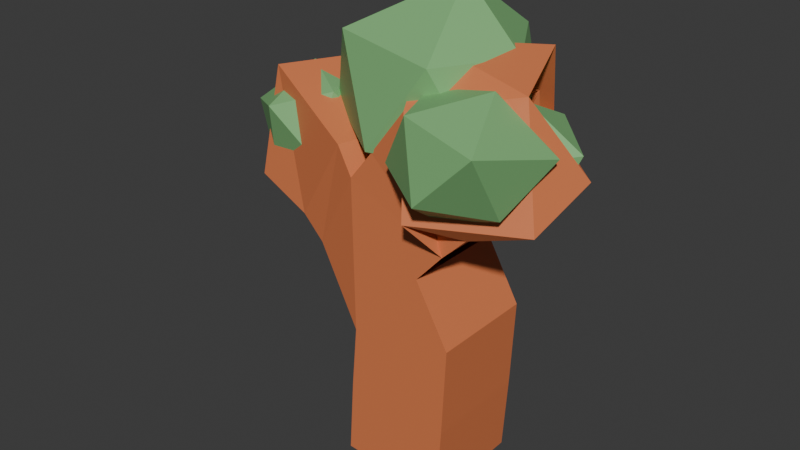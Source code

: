 # Source: tree.blend  (saved by Blender 4.3.34; exported with 4.5.12 LTS)
import bpy
from mathutils import Matrix  # noqa: F401  (used for matrix-valued properties, if any)

bpy.ops.wm.read_factory_settings(use_empty=True)
scene = bpy.context.scene
scene.name = 'Scene'

# ---- collections
col_collection = bpy.data.collections.new('Collection'); scene.collection.children.link(col_collection)

# ---- materials (node trees are filled in below, after node groups)
mat_branches = bpy.data.materials.new('Branches')
mat_leaves = bpy.data.materials.new('Leaves')
mat_branches_001 = bpy.data.materials.new('Branches.001')

# ---- material node trees
mat_branches.use_nodes = True; mat_branches.node_tree.nodes.clear()
_N = mat_branches.node_tree.nodes; _L = mat_branches.node_tree.links
n0 = _N.new('ShaderNodeBsdfPrincipled'); n0.name = 'Principled BSDF'; n0.location = (10, 300)
n0.inputs[0].default_value = (0.736, 0.2081, 0.07853, 1.0)
n1 = _N.new('ShaderNodeOutputMaterial'); n1.name = 'Material Output'; n1.location = (300, 300)
_L.new(n0.outputs[0], n1.inputs[0])
n1.is_active_output = True
mat_leaves.use_nodes = True; mat_leaves.node_tree.nodes.clear()
_N = mat_leaves.node_tree.nodes; _L = mat_leaves.node_tree.links
n0 = _N.new('ShaderNodeBsdfPrincipled'); n0.name = 'Principled BSDF'; n0.location = (10, 300)
n0.inputs[0].default_value = (0.2242, 0.5071, 0.1997, 1.0)
n1 = _N.new('ShaderNodeOutputMaterial'); n1.name = 'Material Output'; n1.location = (300, 300)
_L.new(n0.outputs[0], n1.inputs[0])
n1.is_active_output = True
mat_branches_001.use_nodes = True; mat_branches_001.node_tree.nodes.clear()
_N = mat_branches_001.node_tree.nodes; _L = mat_branches_001.node_tree.links
n0 = _N.new('ShaderNodeBsdfPrincipled'); n0.name = 'Principled BSDF'; n0.location = (10, 300)
n0.inputs[0].default_value = (0.736, 0.2081, 0.07853, 1.0)
n1 = _N.new('ShaderNodeOutputMaterial'); n1.name = 'Material Output'; n1.location = (300, 300)
_L.new(n0.outputs[0], n1.inputs[0])
n1.is_active_output = True

# ---- world
world_world = bpy.data.worlds.new('World'); scene.world = world_world
world_world.use_nodes = True; world_world.node_tree.nodes.clear()
_N = world_world.node_tree.nodes; _L = world_world.node_tree.links
n0 = _N.new('ShaderNodeOutputWorld'); n0.name = 'World Output'; n0.location = (300, 300)
n1 = _N.new('ShaderNodeBackground'); n1.name = 'Background'; n1.location = (10, 300)
n1.inputs[0].default_value = (0.05088, 0.05088, 0.05088, 1.0)
_L.new(n1.outputs[0], n0.inputs[0])
n0.is_active_output = True
world_world.color = (0.05088, 0.05088, 0.05088)
world_world.sun_shadow_jitter_overblur = 0.0

# ---- meshes
me_cube_001 = bpy.data.meshes.new('Cube.001')
me_cube_001.from_pydata([(0.0, 0.0, 0.0), (0.04509, -3.444e-08, 0.7148), (-0.1318, -6.282e-08, 1.118), (0.262, -1.188e-07, 1.535), (-0.5196, 0.08272, 1.376), (0.3832, -0.2429, 1.611), (0.3954, 0.146, 1.704), (0.1065, 0.2529, 1.744), (-0.7206, 0.2799, 1.456), (-0.7993, 0.1322, 1.416), (0.0858, -9.716e-08, 1.374), (0.07904, 0.3553, 1.514), (0.02255, -1.722e-08, 0.3574), (0.01127, -8.61e-09, 0.1787)], [(12, 1), (1, 2), (10, 3), (2, 4), (3, 5), (3, 6), (3, 7), (4, 8), (4, 9), (2, 10), (10, 11), (13, 12), (0, 13)], [])
_uv = me_cube_001.uv_layers.new(name='UVMap')
_uv.uv.foreach_set('vector', [])
me_cube_001.materials.append(mat_branches)
me_cube_001.update()
me_icosphere = bpy.data.meshes.new('Icosphere')
me_icosphere.from_pydata([(-0.73, 0.2823, 1.621), (-0.8702, 0.3842, 1.514), (-0.6171, 0.4883, 1.487), (-0.5567, 0.2823, 1.514), (-0.6764, 0.1174, 1.514), (-0.8702, 0.1804, 1.514), (-0.7726, 0.4282, 1.362), (-0.5898, 0.3842, 1.341), (-0.5898, 0.1804, 1.341), (-0.7835, 0.1174, 1.341), (-0.9033, 0.2823, 1.341), (-0.73, 0.2823, 1.234)], [], [(0, 1, 2), (1, 0, 5), (0, 2, 3), (0, 3, 4), (0, 4, 5), (1, 5, 10), (2, 1, 6), (3, 2, 7), (4, 3, 8), (5, 4, 9), (1, 10, 6), (2, 6, 7), (3, 7, 8), (4, 8, 9), (5, 9, 10), (6, 10, 11), (7, 6, 11), (8, 7, 11), (9, 8, 11), (10, 9, 11)])
_uv = me_icosphere.uv_layers.new(name='UVMap')
_uv.uv.foreach_set('vector', [0.1818, 0.0, 0.2727, 0.1575, 0.09091, 0.1575, 0.2727, 0.1575, 0.3636, 0.0, 0.4545, 0.1575, 0.9091, 0.0, 1.0, 0.1575, 0.8182, 0.1575, 0.7273, 0.0, 0.8182, 0.1575, 0.6364, 0.1575, 0.5455, 0.0, 0.6364, 0.1575, 0.4545, 0.1575, 0.2727, 0.1575, 0.4545, 0.1575, 0.3636, 0.3149, 0.09091, 0.1575, 0.2727, 0.1575, 0.1818, 0.3149, 0.8182, 0.1575, 1.0, 0.1575, 0.9091, 0.3149, 0.6364, 0.1575, 0.8182, 0.1575, 0.7273, 0.3149, 0.4545, 0.1575, 0.6364, 0.1575, 0.5455, 0.3149, 0.2727, 0.1575, 0.3636, 0.3149, 0.1818, 0.3149, 0.09091, 0.1575, 0.1818, 0.3149, 0.0, 0.3149, 0.8182, 0.1575, 0.9091, 0.3149, 0.7273, 0.3149, 0.6364, 0.1575, 0.7273, 0.3149, 0.5455, 0.3149, 0.4545, 0.1575, 0.5455, 0.3149, 0.3636, 0.3149, 0.1818, 0.3149, 0.3636, 0.3149, 0.2727, 0.4724, 0.0, 0.3149, 0.1818, 0.3149, 0.09091, 0.4724, 0.7273, 0.3149, 0.9091, 0.3149, 0.8182, 0.4724, 0.5455, 0.3149, 0.7273, 0.3149, 0.6364, 0.4724, 0.3636, 0.3149, 0.5455, 0.3149, 0.4545, 0.4724])
me_icosphere.materials.append(mat_leaves)
me_icosphere.update()
me_icosphere_001 = bpy.data.meshes.new('Icosphere.001')
me_icosphere_001.from_pydata([(0.4148, 0.06167, 1.778), (0.1996, 0.1768, 1.676), (0.4339, 0.299, 1.663), (0.6655, 0.06791, 1.624), (0.4998, -0.12, 1.605), (0.2404, -0.08211, 1.641), (0.2712, 0.3019, 1.454), (0.5102, 0.2511, 1.447), (0.5713, 0.005038, 1.384), (0.3371, -0.1171, 1.397), (0.1516, 0.06634, 1.44), (0.3562, 0.1202, 1.282)], [], [(0, 1, 2), (1, 0, 5), (0, 2, 3), (0, 3, 4), (0, 4, 5), (1, 5, 10), (2, 1, 6), (3, 2, 7), (4, 3, 8), (5, 4, 9), (1, 10, 6), (2, 6, 7), (3, 7, 8), (4, 8, 9), (5, 9, 10), (6, 10, 11), (7, 6, 11), (8, 7, 11), (9, 8, 11), (10, 9, 11)])
_uv = me_icosphere_001.uv_layers.new(name='UVMap')
_uv.uv.foreach_set('vector', [0.1818, 0.0, 0.2727, 0.1575, 0.09091, 0.1575, 0.2727, 0.1575, 0.3636, 0.0, 0.4545, 0.1575, 0.9091, 0.0, 1.0, 0.1575, 0.8182, 0.1575, 0.7273, 0.0, 0.8182, 0.1575, 0.6364, 0.1575, 0.5455, 0.0, 0.6364, 0.1575, 0.4545, 0.1575, 0.2727, 0.1575, 0.4545, 0.1575, 0.3636, 0.3149, 0.09091, 0.1575, 0.2727, 0.1575, 0.1818, 0.3149, 0.8182, 0.1575, 1.0, 0.1575, 0.9091, 0.3149, 0.6364, 0.1575, 0.8182, 0.1575, 0.7273, 0.3149, 0.4545, 0.1575, 0.6364, 0.1575, 0.5455, 0.3149, 0.2727, 0.1575, 0.3636, 0.3149, 0.1818, 0.3149, 0.09091, 0.1575, 0.1818, 0.3149, 0.0, 0.3149, 0.8182, 0.1575, 0.9091, 0.3149, 0.7273, 0.3149, 0.6364, 0.1575, 0.7273, 0.3149, 0.5455, 0.3149, 0.4545, 0.1575, 0.5455, 0.3149, 0.3636, 0.3149, 0.1818, 0.3149, 0.3636, 0.3149, 0.2727, 0.4724, 0.0, 0.3149, 0.1818, 0.3149, 0.09091, 0.4724, 0.7273, 0.3149, 0.9091, 0.3149, 0.8182, 0.4724, 0.5455, 0.3149, 0.7273, 0.3149, 0.6364, 0.4724, 0.3636, 0.3149, 0.5455, 0.3149, 0.4545, 0.4724])
me_icosphere_001.materials.append(mat_leaves)
me_icosphere_001.update()
me_icosphere_002 = bpy.data.meshes.new('Icosphere.002')
me_icosphere_002.from_pydata([(0.4223, -0.1689, 1.888), (0.09342, -0.129, 1.812), (0.3381, 0.07758, 1.729), (0.6598, -0.08957, 1.662), (0.5674, -0.5027, 1.771), (0.2178, -0.4353, 1.824), (0.1193, -0.01987, 1.501), (0.4408, -0.002618, 1.425), (0.5509, -0.2933, 1.453), (0.3205, -0.5155, 1.52), (0.04489, -0.3369, 1.56), (0.2529, -0.261, 1.348)], [], [(0, 1, 2), (1, 0, 5), (0, 2, 3), (0, 3, 4), (0, 4, 5), (1, 5, 10), (2, 1, 6), (3, 2, 7), (4, 3, 8), (5, 4, 9), (1, 10, 6), (2, 6, 7), (3, 7, 8), (4, 8, 9), (5, 9, 10), (6, 10, 11), (7, 6, 11), (8, 7, 11), (9, 8, 11), (10, 9, 11)])
_uv = me_icosphere_002.uv_layers.new(name='UVMap')
_uv.uv.foreach_set('vector', [0.1818, 0.0, 0.2727, 0.1575, 0.09091, 0.1575, 0.2727, 0.1575, 0.3636, 0.0, 0.4545, 0.1575, 0.9091, 0.0, 1.0, 0.1575, 0.8182, 0.1575, 0.7273, 0.0, 0.8182, 0.1575, 0.6364, 0.1575, 0.5455, 0.0, 0.6364, 0.1575, 0.4545, 0.1575, 0.2727, 0.1575, 0.4545, 0.1575, 0.3636, 0.3149, 0.09091, 0.1575, 0.2727, 0.1575, 0.1818, 0.3149, 0.8182, 0.1575, 1.0, 0.1575, 0.9091, 0.3149, 0.6364, 0.1575, 0.8182, 0.1575, 0.7273, 0.3149, 0.4545, 0.1575, 0.6364, 0.1575, 0.5455, 0.3149, 0.2727, 0.1575, 0.3636, 0.3149, 0.1818, 0.3149, 0.09091, 0.1575, 0.1818, 0.3149, 0.0, 0.3149, 0.8182, 0.1575, 0.9091, 0.3149, 0.7273, 0.3149, 0.6364, 0.1575, 0.7273, 0.3149, 0.5455, 0.3149, 0.4545, 0.1575, 0.5455, 0.3149, 0.3636, 0.3149, 0.1818, 0.3149, 0.3636, 0.3149, 0.2727, 0.4724, 0.0, 0.3149, 0.1818, 0.3149, 0.09091, 0.4724, 0.7273, 0.3149, 0.9091, 0.3149, 0.8182, 0.4724, 0.5455, 0.3149, 0.7273, 0.3149, 0.6364, 0.4724, 0.3636, 0.3149, 0.5455, 0.3149, 0.4545, 0.4724])
me_icosphere_002.materials.append(mat_leaves)
me_icosphere_002.update()
me_icosphere_003 = bpy.data.meshes.new('Icosphere.003')
me_icosphere_003.from_pydata([(-0.7676, 0.136, 1.675), (-0.8559, 0.3371, 1.522), (-0.5681, 0.2896, 1.613), (-0.5197, -0.01216, 1.619), (-0.7775, -0.1511, 1.532), (-1.015, 0.02147, 1.463), (-0.6253, 0.37, 1.324), (-0.4175, 0.1541, 1.384), (-0.5469, -0.1182, 1.334), (-0.8347, -0.07063, 1.242), (-0.8617, 0.1976, 1.286), (-0.6121, 0.118, 1.151)], [], [(0, 1, 2), (1, 0, 5), (0, 2, 3), (0, 3, 4), (0, 4, 5), (1, 5, 10), (2, 1, 6), (3, 2, 7), (4, 3, 8), (5, 4, 9), (1, 10, 6), (2, 6, 7), (3, 7, 8), (4, 8, 9), (5, 9, 10), (6, 10, 11), (7, 6, 11), (8, 7, 11), (9, 8, 11), (10, 9, 11)])
_uv = me_icosphere_003.uv_layers.new(name='UVMap')
_uv.uv.foreach_set('vector', [0.1818, 0.0, 0.2727, 0.1575, 0.09091, 0.1575, 0.2727, 0.1575, 0.3636, 0.0, 0.4545, 0.1575, 0.9091, 0.0, 1.0, 0.1575, 0.8182, 0.1575, 0.7273, 0.0, 0.8182, 0.1575, 0.6364, 0.1575, 0.5455, 0.0, 0.6364, 0.1575, 0.4545, 0.1575, 0.2727, 0.1575, 0.4545, 0.1575, 0.3636, 0.3149, 0.09091, 0.1575, 0.2727, 0.1575, 0.1818, 0.3149, 0.8182, 0.1575, 1.0, 0.1575, 0.9091, 0.3149, 0.6364, 0.1575, 0.8182, 0.1575, 0.7273, 0.3149, 0.4545, 0.1575, 0.6364, 0.1575, 0.5455, 0.3149, 0.2727, 0.1575, 0.3636, 0.3149, 0.1818, 0.3149, 0.09091, 0.1575, 0.1818, 0.3149, 0.0, 0.3149, 0.8182, 0.1575, 0.9091, 0.3149, 0.7273, 0.3149, 0.6364, 0.1575, 0.7273, 0.3149, 0.5455, 0.3149, 0.4545, 0.1575, 0.5455, 0.3149, 0.3636, 0.3149, 0.1818, 0.3149, 0.3636, 0.3149, 0.2727, 0.4724, 0.0, 0.3149, 0.1818, 0.3149, 0.09091, 0.4724, 0.7273, 0.3149, 0.9091, 0.3149, 0.8182, 0.4724, 0.5455, 0.3149, 0.7273, 0.3149, 0.6364, 0.4724, 0.3636, 0.3149, 0.5455, 0.3149, 0.4545, 0.4724])
me_icosphere_003.materials.append(mat_leaves)
me_icosphere_003.update()
me_icosphere_004 = bpy.data.meshes.new('Icosphere.004')
me_icosphere_004.from_pydata([(0.01967, 0.1842, 2.176), (-0.3602, 0.355, 1.944), (0.08153, 0.5461, 1.913), (0.3221, 0.1445, 1.911), (0.1552, -0.2307, 1.927), (-0.3443, -0.1372, 1.963), (-0.195, 0.5128, 1.52), (0.2749, 0.4072, 1.494), (0.3204, -0.07291, 1.503), (-0.1213, -0.264, 1.534), (-0.5667, 0.07, 1.543), (-0.04732, 0.1303, 1.266)], [], [(0, 1, 2), (1, 0, 5), (0, 2, 3), (0, 3, 4), (0, 4, 5), (1, 5, 10), (2, 1, 6), (3, 2, 7), (4, 3, 8), (5, 4, 9), (1, 10, 6), (2, 6, 7), (3, 7, 8), (4, 8, 9), (5, 9, 10), (6, 10, 11), (7, 6, 11), (8, 7, 11), (9, 8, 11), (10, 9, 11)])
_uv = me_icosphere_004.uv_layers.new(name='UVMap')
_uv.uv.foreach_set('vector', [0.1818, 0.0, 0.2727, 0.1575, 0.09091, 0.1575, 0.2727, 0.1575, 0.3636, 0.0, 0.4545, 0.1575, 0.9091, 0.0, 1.0, 0.1575, 0.8182, 0.1575, 0.7273, 0.0, 0.8182, 0.1575, 0.6364, 0.1575, 0.5455, 0.0, 0.6364, 0.1575, 0.4545, 0.1575, 0.2727, 0.1575, 0.4545, 0.1575, 0.3636, 0.3149, 0.09091, 0.1575, 0.2727, 0.1575, 0.1818, 0.3149, 0.8182, 0.1575, 1.0, 0.1575, 0.9091, 0.3149, 0.6364, 0.1575, 0.8182, 0.1575, 0.7273, 0.3149, 0.4545, 0.1575, 0.6364, 0.1575, 0.5455, 0.3149, 0.2727, 0.1575, 0.3636, 0.3149, 0.1818, 0.3149, 0.09091, 0.1575, 0.1818, 0.3149, 0.0, 0.3149, 0.8182, 0.1575, 0.9091, 0.3149, 0.7273, 0.3149, 0.6364, 0.1575, 0.7273, 0.3149, 0.5455, 0.3149, 0.4545, 0.1575, 0.5455, 0.3149, 0.3636, 0.3149, 0.1818, 0.3149, 0.3636, 0.3149, 0.2727, 0.4724, 0.0, 0.3149, 0.1818, 0.3149, 0.09091, 0.4724, 0.7273, 0.3149, 0.9091, 0.3149, 0.8182, 0.4724, 0.5455, 0.3149, 0.7273, 0.3149, 0.6364, 0.4724, 0.3636, 0.3149, 0.5455, 0.3149, 0.4545, 0.4724])
me_icosphere_004.materials.append(mat_leaves)
me_icosphere_004.update()
me_cube_002 = bpy.data.meshes.new('Cube.002')
me_cube_002.from_pydata([(0.1347, 0.1349, -0.008495), (0.1347, -0.1349, -0.008495), (-0.1347, -0.1349, 0.008495), (-0.1347, 0.1349, 0.008495), (0.1121, 0.06809, 0.7267), (0.1121, -0.06809, 0.7267), (-0.02195, -0.06809, 0.7029), (-0.02195, 0.06809, 0.7029), (0.3907, -0.2414, 1.604), (0.3775, -0.248, 1.604), (0.3757, -0.2444, 1.618), (0.3889, -0.2378, 1.618), (0.393, 0.155, 1.698), (0.4045, 0.1445, 1.698), (0.3977, 0.137, 1.71), (0.3862, 0.1475, 1.71), (0.09747, 0.2527, 1.737), (0.1107, 0.2608, 1.737), (0.1154, 0.2532, 1.75), (0.1022, 0.245, 1.75), (-0.7257, 0.2769, 1.451), (-0.7177, 0.285, 1.451), (-0.7155, 0.2828, 1.462), (-0.7235, 0.2747, 1.462), (-0.8011, 0.1267, 1.411), (-0.7991, 0.1379, 1.411), (-0.7975, 0.1377, 1.422), (-0.7995, 0.1264, 1.422), (0.07162, 0.3579, 1.507), (0.08636, 0.3582, 1.507), (0.08646, 0.3528, 1.521), (0.07172, 0.3525, 1.521), (0.09536, 0.07295, 0.3528), (0.09536, -0.07295, 0.3528), (-0.05026, -0.07295, 0.362), (-0.05026, 0.07295, 0.362), (0.115, 0.1039, 0.1722), (0.115, -0.1039, 0.1722), (-0.09242, -0.1039, 0.1852), (-0.09242, 0.1039, 0.1852), (0.1015, 0.07127, 0.4765), (0.1015, -0.07127, 0.4765), (-0.04079, -0.07127, 0.4855), (-0.04079, 0.07127, 0.4855), (0.1073, 0.06967, 0.5945), (0.1073, -0.06967, 0.5945), (-0.03174, -0.06967, 0.6033), (-0.03174, 0.06967, 0.6033), (0.04931, 0.06265, 0.8612), (0.04931, -0.06265, 0.8612), (-0.06544, -0.06265, 0.8109), (-0.06544, 0.06265, 0.8109), (0.001406, 0.05817, 0.9593), (0.001406, -0.05817, 0.9593), (-0.1051, -0.05817, 0.9125), (-0.1051, 0.05817, 0.9125), (-0.04328, 0.05399, 1.051), (-0.04328, -0.05399, 1.051), (-0.1422, -0.05399, 1.007), (-0.1422, 0.05399, 1.007), (0.1431, 0.0241, 1.393), (0.1431, -0.0241, 1.393), (0.1106, -0.0241, 1.429), (0.1106, 0.0241, 1.429), (0.173, 0.02236, 1.423), (0.173, -0.02236, 1.423), (0.1429, -0.02236, 1.456), (0.1429, 0.02236, 1.456), (0.2001, 0.02078, 1.45), (0.2001, -0.02078, 1.45), (0.1721, -0.02078, 1.481), (0.1721, 0.02078, 1.481), (0.2256, 0.0193, 1.475), (0.2256, -0.0193, 1.475), (0.1995, -0.0193, 1.504), (0.1995, 0.0193, 1.504), (0.2498, 0.01788, 1.499), (0.2498, -0.01788, 1.499), (0.2257, -0.01788, 1.526), (0.2257, 0.01788, 1.526), (-0.2617, -0.01576, 1.148), (-0.244, 0.0674, 1.148), (-0.1986, 0.05773, 1.219), (-0.2163, -0.02543, 1.219), (-0.3202, 0.001537, 1.193), (-0.3044, 0.07547, 1.193), (-0.2641, 0.06687, 1.256), (-0.2799, -0.007062, 1.256), (-0.3702, 0.01634, 1.232), (-0.3561, 0.08238, 1.232), (-0.3201, 0.0747, 1.288), (-0.3342, 0.008662, 1.288), (-0.4155, 0.02973, 1.267), (-0.4029, 0.08863, 1.267), (-0.3708, 0.08178, 1.317), (-0.3834, 0.02288, 1.317), (-0.4575, 0.04216, 1.299), (-0.4464, 0.09442, 1.299), (-0.4179, 0.08835, 1.344), (-0.429, 0.03608, 1.344), (-0.4971, 0.05386, 1.33), (-0.4873, 0.09989, 1.33), (-0.4622, 0.09453, 1.369), (-0.472, 0.04851, 1.369), (0.2974, -0.03722, 1.533), (0.2705, -0.05062, 1.533), (0.2669, -0.04335, 1.562), (0.2937, -0.02995, 1.562), (0.3094, -0.06363, 1.542), (0.2844, -0.07615, 1.542), (0.281, -0.06936, 1.569), (0.3061, -0.05684, 1.569), (0.3199, -0.08646, 1.55), (0.2963, -0.09822, 1.55), (0.2931, -0.09184, 1.575), (0.3167, -0.08008, 1.575), (0.3294, -0.1072, 1.557), (0.3072, -0.1183, 1.557), (0.3042, -0.1123, 1.581), (0.3264, -0.1012, 1.581), (0.3382, -0.1266, 1.564), (0.3174, -0.137, 1.564), (0.3145, -0.1314, 1.586), (0.3354, -0.1209, 1.586), (0.3466, -0.1449, 1.57), (0.327, -0.1547, 1.57), (0.3243, -0.1494, 1.592), (0.3439, -0.1396, 1.592), (0.3546, -0.1624, 1.576), (0.3361, -0.1716, 1.576), (0.3336, -0.1666, 1.596), (0.3521, -0.1574, 1.596), (0.3623, -0.1792, 1.582), (0.3449, -0.1879, 1.582), (0.3426, -0.1832, 1.601), (0.3599, -0.1745, 1.601), (0.3697, -0.1954, 1.588), (0.3534, -0.2035, 1.588), (0.3512, -0.1991, 1.605), (0.3675, -0.191, 1.605), (0.3769, -0.2112, 1.593), (0.3617, -0.2188, 1.593), (0.3596, -0.2146, 1.61), (0.3748, -0.207, 1.61), (0.3839, -0.2265, 1.599), (0.3697, -0.2336, 1.599), (0.3678, -0.2297, 1.614), (0.382, -0.2226, 1.614), (0.2804, 0.04237, 1.552), (0.3026, 0.0221, 1.552), (0.2894, 0.007654, 1.575), (0.2628, 0.03147, 1.575), (0.2959, 0.05785, 1.572), (0.3166, 0.03893, 1.572), (0.3043, 0.02544, 1.594), (0.2836, 0.04437, 1.594), (0.3094, 0.07133, 1.59), (0.3288, 0.05357, 1.59), (0.3172, 0.04092, 1.61), (0.2978, 0.05867, 1.61), (0.3217, 0.08364, 1.606), (0.34, 0.06695, 1.606), (0.3291, 0.05506, 1.625), (0.3108, 0.07175, 1.625), (0.3332, 0.09516, 1.621), (0.3504, 0.07947, 1.621), (0.3402, 0.06829, 1.638), (0.323, 0.08398, 1.638), (0.3441, 0.1061, 1.635), (0.3603, 0.09133, 1.635), (0.3507, 0.08083, 1.652), (0.3345, 0.09557, 1.652), (0.3546, 0.1165, 1.648), (0.3697, 0.1027, 1.648), (0.3607, 0.09283, 1.664), (0.3456, 0.1067, 1.664), (0.3646, 0.1266, 1.662), (0.3788, 0.1136, 1.662), (0.3704, 0.1044, 1.676), (0.3562, 0.1173, 1.676), (0.3744, 0.1363, 1.674), (0.3877, 0.1242, 1.674), (0.3798, 0.1156, 1.688), (0.3665, 0.1277, 1.688), (0.3838, 0.1458, 1.686), (0.3962, 0.1345, 1.686), (0.3889, 0.1264, 1.699), (0.3765, 0.1377, 1.699), (0.2231, 0.03398, 1.551), (0.2493, 0.05004, 1.551), (0.2324, 0.01894, 1.576), (0.2099, 0.05695, 1.57), (0.2347, 0.07218, 1.57), (0.2435, 0.05793, 1.594), (0.2187, 0.04269, 1.594), (0.1984, 0.07693, 1.587), (0.222, 0.09145, 1.587), (0.2304, 0.07787, 1.61), (0.2068, 0.06335, 1.61), (0.188, 0.0952, 1.603), (0.2105, 0.1091, 1.603), (0.2184, 0.09609, 1.625), (0.1959, 0.08224, 1.625), (0.1781, 0.1123, 1.618), (0.1997, 0.1255, 1.618), (0.2073, 0.1131, 1.638), (0.1858, 0.0999, 1.638), (0.1688, 0.1285, 1.631), (0.1894, 0.1411, 1.631), (0.1967, 0.1293, 1.651), (0.1761, 0.1166, 1.651), (0.1599, 0.144, 1.645), (0.1796, 0.1561, 1.645), (0.1865, 0.1448, 1.663), (0.1669, 0.1327, 1.663), (0.1513, 0.1589, 1.657), (0.1701, 0.1704, 1.657), (0.1768, 0.1596, 1.675), (0.158, 0.1481, 1.675), (0.1431, 0.1733, 1.67), (0.161, 0.1844, 1.67), (0.1673, 0.174, 1.687), (0.1494, 0.163, 1.687), (0.135, 0.1873, 1.682), (0.1521, 0.1979, 1.682), (0.1582, 0.188, 1.698), (0.1411, 0.1775, 1.698), (0.1272, 0.201, 1.693), (0.1435, 0.211, 1.693), (0.1492, 0.2016, 1.709), (0.1329, 0.1916, 1.709), (0.1195, 0.2143, 1.705), (0.135, 0.2239, 1.705), (0.1405, 0.2149, 1.72), (0.125, 0.2054, 1.72), (0.112, 0.2274, 1.716), (0.1268, 0.2364, 1.716), (0.132, 0.2279, 1.73), (0.1172, 0.2189, 1.73), (0.1047, 0.2401, 1.727), (0.1187, 0.2487, 1.727), (0.1236, 0.2407, 1.74), (0.1096, 0.2321, 1.74), (-0.5778, 0.1123, 1.372), (-0.5518, 0.1388, 1.376), (-0.5449, 0.1321, 1.409), (-0.572, 0.1086, 1.406), (-0.5976, 0.1371, 1.386), (-0.5755, 0.1597, 1.386), (-0.5693, 0.1536, 1.417), (-0.5915, 0.1311, 1.417), (-0.6153, 0.1564, 1.395), (-0.5951, 0.177, 1.395), (-0.5895, 0.1715, 1.423), (-0.6097, 0.1509, 1.423), (-0.6309, 0.1735, 1.403), (-0.6125, 0.1923, 1.403), (-0.6073, 0.1872, 1.428), (-0.6258, 0.1684, 1.428), (-0.6452, 0.189, 1.41), (-0.6283, 0.2063, 1.41), (-0.6236, 0.2016, 1.433), (-0.6405, 0.1844, 1.433), (-0.6585, 0.2035, 1.417), (-0.6431, 0.2192, 1.417), (-0.6388, 0.215, 1.438), (-0.6542, 0.1993, 1.438), (-0.671, 0.2171, 1.423), (-0.6569, 0.2315, 1.423), (-0.653, 0.2276, 1.442), (-0.667, 0.2133, 1.442), (-0.6828, 0.2301, 1.429), (-0.6701, 0.2431, 1.429), (-0.6665, 0.2396, 1.447), (-0.6793, 0.2266, 1.447), (-0.6942, 0.2424, 1.435), (-0.6827, 0.2542, 1.435), (-0.6795, 0.251, 1.451), (-0.691, 0.2393, 1.451), (-0.7051, 0.2543, 1.44), (-0.6948, 0.2648, 1.44), (-0.6919, 0.262, 1.454), (-0.7022, 0.2515, 1.454), (-0.7156, 0.2658, 1.446), (-0.7064, 0.2751, 1.446), (-0.7039, 0.2726, 1.458), (-0.713, 0.2633, 1.458), (-0.5853, 0.07677, 1.368), (-0.5805, 0.07592, 1.402), (-0.6184, 0.08443, 1.374), (-0.613, 0.115, 1.374), (-0.6087, 0.1142, 1.405), (-0.6141, 0.08367, 1.405), (-0.6458, 0.09076, 1.38), (-0.6409, 0.1184, 1.38), (-0.637, 0.1178, 1.407), (-0.6419, 0.09007, 1.407), (-0.67, 0.09636, 1.384), (-0.6656, 0.1215, 1.384), (-0.662, 0.1209, 1.41), (-0.6665, 0.09574, 1.41), (-0.6921, 0.1015, 1.389), (-0.6881, 0.1243, 1.389), (-0.6849, 0.1237, 1.412), (-0.6889, 0.1009, 1.412), (-0.7127, 0.1062, 1.393), (-0.709, 0.1268, 1.393), (-0.7061, 0.1263, 1.414), (-0.7098, 0.1057, 1.414), (-0.732, 0.1107, 1.397), (-0.7287, 0.1293, 1.397), (-0.7261, 0.1288, 1.416), (-0.7294, 0.1102, 1.416), (-0.7504, 0.115, 1.401), (-0.7474, 0.1316, 1.401), (-0.7451, 0.1312, 1.417), (-0.748, 0.1145, 1.417), (-0.7679, 0.119, 1.404), (-0.7653, 0.1338, 1.404), (-0.7632, 0.1334, 1.419), (-0.7659, 0.1186, 1.419), (-0.7848, 0.1229, 1.407), (-0.7825, 0.1359, 1.407), (-0.7807, 0.1356, 1.42), (-0.783, 0.1226, 1.42), (-0.03534, 0.0431, 1.165), (-0.03534, -0.0431, 1.165), (-0.101, -0.0431, 1.221), (-0.101, 0.0431, 1.221), (0.005412, 0.03828, 1.22), (0.005412, -0.03828, 1.22), (-0.05289, -0.03828, 1.27), (-0.05289, 0.03828, 1.27), (0.0414, 0.03403, 1.269), (0.0414, -0.03403, 1.269), (-0.01041, -0.03403, 1.313), (-0.01041, 0.03403, 1.313), (0.07462, 0.0301, 1.314), (0.07462, -0.0301, 1.314), (0.02878, -0.0301, 1.353), (0.02878, 0.0301, 1.353), (0.06175, 0.08036, 1.381), (0.1068, 0.08122, 1.381), (0.1071, 0.06466, 1.423), (0.06206, 0.0638, 1.423), (0.06316, 0.1201, 1.399), (0.1039, 0.1208, 1.399), (0.1041, 0.1059, 1.437), (0.06345, 0.1051, 1.437), (0.06433, 0.1529, 1.414), (0.1014, 0.1536, 1.414), (0.1017, 0.1399, 1.449), (0.06459, 0.1392, 1.449), (0.06536, 0.1819, 1.428), (0.09931, 0.1825, 1.428), (0.09955, 0.1701, 1.459), (0.0656, 0.1694, 1.459), (0.0663, 0.2084, 1.44), (0.09736, 0.209, 1.44), (0.09758, 0.1976, 1.468), (0.06652, 0.197, 1.468), (0.06718, 0.233, 1.451), (0.09555, 0.2336, 1.451), (0.09575, 0.2231, 1.477), (0.06738, 0.2226, 1.477), (0.068, 0.2562, 1.461), (0.09384, 0.2567, 1.461), (0.09402, 0.2472, 1.485), (0.06819, 0.2467, 1.485), (0.06879, 0.2782, 1.471), (0.09222, 0.2787, 1.471), (0.09238, 0.2701, 1.493), (0.06895, 0.2696, 1.493), (0.06954, 0.2993, 1.481), (0.09067, 0.2997, 1.481), (0.09082, 0.2919, 1.5), (0.06968, 0.2915, 1.5), (0.07026, 0.3195, 1.49), (0.08918, 0.3199, 1.49), (0.08932, 0.3129, 1.508), (0.07039, 0.3126, 1.508), (0.07095, 0.339, 1.499), (0.08775, 0.3393, 1.499), (0.08787, 0.3332, 1.514), (0.07107, 0.3328, 1.514), (0.1041, 0.08674, 0.2723), (0.1041, -0.08675, 0.2723), (-0.06905, -0.08674, 0.2832), (-0.06905, 0.08675, 0.2832)], [], [(83, 80, 58), (76, 77, 73, 72), (75, 72, 68, 71), (74, 75, 71, 70), (73, 74, 70, 69), (72, 73, 69, 68), (71, 68, 64, 67), (70, 71, 67, 66), (69, 70, 66, 65), (68, 69, 65, 64), (79, 78, 188), (81, 56, 59), (67, 64, 60, 63), (66, 67, 63, 62), (326, 327, 57), (65, 66, 62, 61), (64, 65, 61, 60), (325, 82, 328), (59, 56, 52, 55), (58, 59, 55, 54), (57, 58, 54, 53), (151, 148, 189), (56, 57, 53, 52), (55, 52, 48, 51), (54, 55, 51, 50), (53, 54, 50, 49), (101, 243, 244), (52, 53, 49, 48), (51, 48, 4, 7), (50, 51, 7, 6), (49, 50, 6, 5), (150, 151, 190), (48, 49, 5, 4), (7, 4, 44, 47), (6, 7, 47, 46), (5, 6, 46, 45), (4, 5, 45, 44), (339, 62, 344, 340), (105, 77, 104), (47, 44, 40, 43), (288, 245, 246), (46, 47, 43, 42), (45, 46, 42, 41), (328, 82, 83, 327), (343, 63, 60), (44, 45, 41, 40), (43, 40, 32, 35), (42, 43, 35, 34), (41, 42, 34, 33), (325, 326, 57, 56), (40, 41, 33, 32), (31, 30, 29, 28), (27, 26, 25, 24), (81, 59, 58, 80), (56, 81, 82, 325), (23, 22, 21, 20), (19, 18, 17, 16), (327, 83, 58, 57), (341, 340, 344), (15, 14, 13, 12), (11, 10, 9, 8), (0, 1, 2, 3), (339, 338, 61, 62), (288, 103, 102, 245), (61, 338, 337, 60), (100, 103, 288, 287), (100, 287, 243, 101), (102, 101, 244, 245), (341, 342, 337, 340), (104, 77, 76, 149), (342, 343, 60, 337), (106, 190, 188, 78), (107, 150, 190, 106), (344, 62, 63, 343), (148, 149, 76, 189), (105, 106, 78, 77), (107, 104, 149, 150), (76, 79, 188, 189), (77, 78, 74, 73), (78, 79, 75, 74), (79, 76, 72, 75), (84, 85, 81, 80), (85, 86, 82, 81), (86, 87, 83, 82), (87, 84, 80, 83), (88, 89, 85, 84), (89, 90, 86, 85), (90, 91, 87, 86), (91, 88, 84, 87), (92, 93, 89, 88), (93, 94, 90, 89), (94, 95, 91, 90), (95, 92, 88, 91), (96, 97, 93, 92), (97, 98, 94, 93), (98, 99, 95, 94), (99, 96, 92, 95), (100, 101, 97, 96), (101, 102, 98, 97), (102, 103, 99, 98), (103, 100, 96, 99), (108, 109, 105, 104), (109, 110, 106, 105), (110, 111, 107, 106), (111, 108, 104, 107), (112, 113, 109, 108), (113, 114, 110, 109), (114, 115, 111, 110), (115, 112, 108, 111), (116, 117, 113, 112), (117, 118, 114, 113), (118, 119, 115, 114), (119, 116, 112, 115), (120, 121, 117, 116), (121, 122, 118, 117), (122, 123, 119, 118), (123, 120, 116, 119), (124, 125, 121, 120), (125, 126, 122, 121), (126, 127, 123, 122), (127, 124, 120, 123), (128, 129, 125, 124), (129, 130, 126, 125), (130, 131, 127, 126), (131, 128, 124, 127), (132, 133, 129, 128), (133, 134, 130, 129), (134, 135, 131, 130), (135, 132, 128, 131), (136, 137, 133, 132), (137, 138, 134, 133), (138, 139, 135, 134), (139, 136, 132, 135), (140, 141, 137, 136), (141, 142, 138, 137), (142, 143, 139, 138), (143, 140, 136, 139), (144, 145, 141, 140), (145, 146, 142, 141), (146, 147, 143, 142), (147, 144, 140, 143), (8, 9, 145, 144), (9, 10, 146, 145), (10, 11, 147, 146), (11, 8, 144, 147), (152, 153, 149, 148), (153, 154, 150, 149), (154, 155, 151, 150), (155, 152, 148, 151), (156, 157, 153, 152), (157, 158, 154, 153), (158, 159, 155, 154), (159, 156, 152, 155), (160, 161, 157, 156), (161, 162, 158, 157), (162, 163, 159, 158), (163, 160, 156, 159), (164, 165, 161, 160), (165, 166, 162, 161), (166, 167, 163, 162), (167, 164, 160, 163), (168, 169, 165, 164), (169, 170, 166, 165), (170, 171, 167, 166), (171, 168, 164, 167), (172, 173, 169, 168), (173, 174, 170, 169), (174, 175, 171, 170), (175, 172, 168, 171), (176, 177, 173, 172), (177, 178, 174, 173), (178, 179, 175, 174), (179, 176, 172, 175), (180, 181, 177, 176), (181, 182, 178, 177), (182, 183, 179, 178), (183, 180, 176, 179), (184, 185, 181, 180), (185, 186, 182, 181), (186, 187, 183, 182), (187, 184, 180, 183), (12, 13, 185, 184), (13, 14, 186, 185), (14, 15, 187, 186), (15, 12, 184, 187), (191, 192, 189, 188), (192, 193, 151, 189), (193, 194, 190, 151), (194, 191, 188, 190), (195, 196, 192, 191), (196, 197, 193, 192), (197, 198, 194, 193), (198, 195, 191, 194), (199, 200, 196, 195), (200, 201, 197, 196), (201, 202, 198, 197), (202, 199, 195, 198), (203, 204, 200, 199), (204, 205, 201, 200), (205, 206, 202, 201), (206, 203, 199, 202), (207, 208, 204, 203), (208, 209, 205, 204), (209, 210, 206, 205), (210, 207, 203, 206), (211, 212, 208, 207), (212, 213, 209, 208), (213, 214, 210, 209), (214, 211, 207, 210), (215, 216, 212, 211), (216, 217, 213, 212), (217, 218, 214, 213), (218, 215, 211, 214), (219, 220, 216, 215), (220, 221, 217, 216), (221, 222, 218, 217), (222, 219, 215, 218), (223, 224, 220, 219), (224, 225, 221, 220), (225, 226, 222, 221), (226, 223, 219, 222), (227, 228, 224, 223), (228, 229, 225, 224), (229, 230, 226, 225), (230, 227, 223, 226), (231, 232, 228, 227), (232, 233, 229, 228), (233, 234, 230, 229), (234, 231, 227, 230), (235, 236, 232, 231), (236, 237, 233, 232), (237, 238, 234, 233), (238, 235, 231, 234), (239, 240, 236, 235), (240, 241, 237, 236), (241, 242, 238, 237), (242, 239, 235, 238), (16, 17, 240, 239), (17, 18, 241, 240), (18, 19, 242, 241), (19, 16, 239, 242), (247, 248, 244, 243), (248, 249, 245, 244), (249, 250, 246, 245), (250, 247, 243, 246), (251, 252, 248, 247), (252, 253, 249, 248), (253, 254, 250, 249), (254, 251, 247, 250), (255, 256, 252, 251), (256, 257, 253, 252), (257, 258, 254, 253), (258, 255, 251, 254), (259, 260, 256, 255), (260, 261, 257, 256), (261, 262, 258, 257), (262, 259, 255, 258), (263, 264, 260, 259), (264, 265, 261, 260), (265, 266, 262, 261), (266, 263, 259, 262), (267, 268, 264, 263), (268, 269, 265, 264), (269, 270, 266, 265), (270, 267, 263, 266), (271, 272, 268, 267), (272, 273, 269, 268), (273, 274, 270, 269), (274, 271, 267, 270), (275, 276, 272, 271), (276, 277, 273, 272), (277, 278, 274, 273), (278, 275, 271, 274), (279, 280, 276, 275), (280, 281, 277, 276), (281, 282, 278, 277), (282, 279, 275, 278), (283, 284, 280, 279), (284, 285, 281, 280), (285, 286, 282, 281), (286, 283, 279, 282), (20, 21, 284, 283), (21, 22, 285, 284), (22, 23, 286, 285), (23, 20, 283, 286), (289, 290, 243, 287), (290, 291, 246, 243), (291, 292, 288, 246), (292, 289, 287, 288), (293, 294, 290, 289), (294, 295, 291, 290), (295, 296, 292, 291), (296, 293, 289, 292), (297, 298, 294, 293), (298, 299, 295, 294), (299, 300, 296, 295), (300, 297, 293, 296), (301, 302, 298, 297), (302, 303, 299, 298), (303, 304, 300, 299), (304, 301, 297, 300), (305, 306, 302, 301), (306, 307, 303, 302), (307, 308, 304, 303), (308, 305, 301, 304), (309, 310, 306, 305), (310, 311, 307, 306), (311, 312, 308, 307), (312, 309, 305, 308), (313, 314, 310, 309), (314, 315, 311, 310), (315, 316, 312, 311), (316, 313, 309, 312), (317, 318, 314, 313), (318, 319, 315, 314), (319, 320, 316, 315), (320, 317, 313, 316), (321, 322, 318, 317), (322, 323, 319, 318), (323, 324, 320, 319), (324, 321, 317, 320), (24, 25, 322, 321), (25, 26, 323, 322), (26, 27, 324, 323), (27, 24, 321, 324), (329, 330, 326, 325), (330, 331, 327, 326), (331, 332, 328, 327), (332, 329, 325, 328), (333, 334, 330, 329), (334, 335, 331, 330), (335, 336, 332, 331), (336, 333, 329, 332), (337, 338, 334, 333), (338, 339, 335, 334), (339, 340, 336, 335), (340, 337, 333, 336), (345, 346, 342, 341), (346, 347, 343, 342), (347, 348, 344, 343), (348, 345, 341, 344), (349, 350, 346, 345), (350, 351, 347, 346), (351, 352, 348, 347), (352, 349, 345, 348), (353, 354, 350, 349), (354, 355, 351, 350), (355, 356, 352, 351), (356, 353, 349, 352), (357, 358, 354, 353), (358, 359, 355, 354), (359, 360, 356, 355), (360, 357, 353, 356), (361, 362, 358, 357), (362, 363, 359, 358), (363, 364, 360, 359), (364, 361, 357, 360), (365, 366, 362, 361), (366, 367, 363, 362), (367, 368, 364, 363), (368, 365, 361, 364), (369, 370, 366, 365), (370, 371, 367, 366), (371, 372, 368, 367), (372, 369, 365, 368), (373, 374, 370, 369), (374, 375, 371, 370), (375, 376, 372, 371), (376, 373, 369, 372), (377, 378, 374, 373), (378, 379, 375, 374), (379, 380, 376, 375), (380, 377, 373, 376), (381, 382, 378, 377), (382, 383, 379, 378), (383, 384, 380, 379), (384, 381, 377, 380), (28, 29, 382, 381), (29, 30, 383, 382), (30, 31, 384, 383), (31, 28, 381, 384), (385, 386, 37, 36), (386, 387, 38, 37), (387, 388, 39, 38), (388, 385, 36, 39), (32, 33, 386, 385), (33, 34, 387, 386), (34, 35, 388, 387), (35, 32, 385, 388), (36, 37, 1, 0), (37, 38, 2, 1), (38, 39, 3, 2), (39, 36, 0, 3)])
me_cube_002.materials.append(mat_branches_001)
me_cube_002.update()

# ---- objects
ob_trunk = bpy.data.objects.new('Trunk', me_cube_001)
ob_leaves = bpy.data.objects.new('Leaves', me_icosphere)
ob_leaves_001 = bpy.data.objects.new('Leaves.001', me_icosphere_001)
ob_leaves_002 = bpy.data.objects.new('Leaves.002', me_icosphere_002)
ob_leaves_003 = bpy.data.objects.new('Leaves.003', me_icosphere_003)
ob_leaves_004 = bpy.data.objects.new('Leaves.004', me_icosphere_004)
ob_trunk_001 = bpy.data.objects.new('Trunk.001', me_cube_002)

# ---- transforms, parenting, visibility, modifiers, constraints
ob_trunk.location = (0.0, 0.0, 0.0)
_m = ob_trunk.modifiers.new('Skin', 'SKIN')
ob_leaves.location = (0.0, 0.0, 0.0)
ob_leaves_001.location = (0.0, 0.0, 0.0)
ob_leaves_002.location = (0.0, 0.0, 0.0)
ob_leaves_003.location = (0.0, 0.0, 0.0)
ob_leaves_004.location = (0.0, 0.0, 0.0)
ob_trunk_001.location = (0.0, 0.0, 0.0)

# ---- collection membership
col_collection.objects.link(ob_trunk)
col_collection.objects.link(ob_leaves)
col_collection.objects.link(ob_leaves_001)
col_collection.objects.link(ob_leaves_002)
col_collection.objects.link(ob_leaves_003)
col_collection.objects.link(ob_leaves_004)
col_collection.objects.link(ob_trunk_001)

# ---- scene / render settings (as saved in the file)
scene.frame_start = 1; scene.frame_end = 250; scene.frame_set(1)
scene.render.engine = 'BLENDER_EEVEE_NEXT'
bpy.context.view_layer.update()

# ---- added for rendering (the .blend has no active camera and no usable light): camera, sun
cam_auto = bpy.data.cameras.new('AutoCamera')
cam_auto.lens = 50.0
cam_auto.sensor_width = 36.0
cam_auto.clip_end = 1000.0
ob_auto_camera = bpy.data.objects.new('AutoCamera', cam_auto)
scene.collection.objects.link(ob_auto_camera)
ob_auto_camera.location = (2.55797, -3.26381, 3.26988)
ob_auto_camera.rotation_euler = (1.09748, -7.21219e-08, 0.694738)
scene.camera = ob_auto_camera
light_auto_sun = bpy.data.lights.new('AutoSun', 'SUN')
light_auto_sun.energy = 3.0
light_auto_sun.angle = 0.0523599
ob_auto_sun = bpy.data.objects.new('AutoSun', light_auto_sun)
scene.collection.objects.link(ob_auto_sun)
ob_auto_sun.rotation_euler = (0.872665, 0.174533, 0.523599)
bpy.context.view_layer.update()
